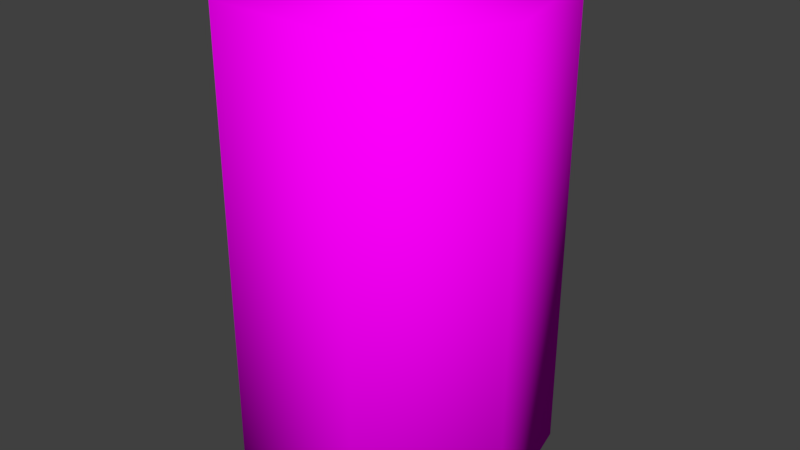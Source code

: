 # Source: barrel.blend  (saved by Blender 2.79.0; exported with 4.5.12 LTS)
import bpy
from mathutils import Matrix  # noqa: F401  (used for matrix-valued properties, if any)

bpy.ops.wm.read_factory_settings(use_empty=True)
scene = bpy.context.scene
scene.name = 'Scene'

# ---- collections
col_collection_1 = bpy.data.collections.new('Collection 1'); scene.collection.children.link(col_collection_1)

# ---- images (referenced by path relative to the original .blend; pixels are not part of the script)
import os
ASSET_DIR = os.environ.get("B2B_ASSET_DIR", "")  # directory of the original .blend (textures are referenced by path, not embedded)
HERE = os.path.dirname(os.path.abspath(__file__))  # packed textures are extracted next to this script under _unpacked/

def load_image(name, relpath, width, height, colorspace="sRGB"):
    """Load a texture the original file referenced (path relative to the .blend, or extracted next to this script)."""
    p = next((c for c in (os.path.join(HERE, relpath), os.path.join(ASSET_DIR, relpath)) if relpath and os.path.exists(c)), "")
    if p:
        img = bpy.data.images.load(p, check_existing=True)
        img.name = name
    else:  # same state as the original file: an image datablock whose file is absent (Cycles renders it pink)
        img = bpy.data.images.new(name, width, height)
        img.source = "FILE"
        img.filepath = "//" + (relpath or name)
    img.colorspace_settings.name = colorspace
    return img
img_barrel_png = load_image('barrel.png', 'barrel.png', 1024, 1024, 'sRGB')

# ---- materials (node trees are filled in below, after node groups)
mat_material_001 = bpy.data.materials.new('Material.001')
mat_material_001.alpha_threshold = 0.0
mat_material_001.roughness = 0.5

# ---- material node trees
mat_material_001.use_nodes = True; mat_material_001.node_tree.nodes.clear()
_N = mat_material_001.node_tree.nodes; _L = mat_material_001.node_tree.links
n0 = _N.new('ShaderNodeOutputMaterial'); n0.name = 'Material Output'; n0.location = (300, 300)
n1 = _N.new('ShaderNodeBsdfDiffuse'); n1.name = 'Diffuse BSDF'; n1.location = (10, 300)
n2 = _N.new('ShaderNodeTexImage'); n2.name = 'Image Texture'; n2.location = (-180, 300)
n2.width = 140
n2.image = img_barrel_png
_L.new(n1.outputs[0], n0.inputs[0])
_L.new(n2.outputs[0], n1.inputs[0])
n0.is_active_output = True

# ---- world
world_world = bpy.data.worlds.new('World'); scene.world = world_world
world_world.color = (0.05088, 0.05088, 0.05088)
world_world.use_sun_shadow = False
world_world.sun_shadow_jitter_overblur = 0.0
world_world.cycles.sampling_method = 'MANUAL'

# ---- meshes
me_cylinder = bpy.data.meshes.new('Cylinder')
me_cylinder.from_pydata([(0.0, 1.0, -1.0), (0.0, 1.0, 1.0), (0.7818, 0.6235, -1.0), (0.7818, 0.6235, 1.0), (0.9749, -0.2225, -1.0), (0.9749, -0.2225, 1.0), (0.4339, -0.901, -1.0), (0.4339, -0.901, 1.0), (-0.4339, -0.901, -1.0), (-0.4339, -0.901, 1.0), (-0.9749, -0.2225, -1.0), (-0.9749, -0.2225, 1.0), (-0.7818, 0.6235, -1.0), (-0.7818, 0.6235, 1.0)], [], [(0, 1, 3, 2), (2, 3, 5, 4), (4, 5, 7, 6), (6, 7, 9, 8), (8, 9, 11, 10), (3, 1, 13, 11, 9, 7, 5), (10, 11, 13, 12), (12, 13, 1, 0), (0, 2, 4, 6, 8, 10, 12)])
me_cylinder.polygons.foreach_set('use_smooth', [True] * 9)
_uv = me_cylinder.uv_layers.new(name='UVMap')
_uv.uv.foreach_set('vector', [0.5197, 0.002617, 0.5197, 0.5026, 0.4076, 0.5026, 0.4076, 0.002617, 0.9977, 0.003156, 0.9977, 0.5032, 0.8118, 0.5032, 0.8118, 0.003156, 0.00376, 0.5033, 0.00376, 0.003262, 0.1158, 0.003262, 0.1158, 0.5033, 0.1158, 0.5033, 0.1158, 0.003262, 0.2956, 0.003262, 0.2956, 0.5033, 0.2956, 0.5033, 0.2956, 0.003262, 0.4076, 0.003262, 0.4076, 0.5033, 0.08063, 0.5483, 0.2618, 0.5, 0.4071, 0.6353, 0.4071, 0.8522, 0.2618, 0.9875, 0.08063, 0.9392, 0.0, 0.7437, 0.8115, 0.002617, 0.8115, 0.5026, 0.6994, 0.5026, 0.6994, 0.002617, 0.6994, 0.002617, 0.6994, 0.5026, 0.5197, 0.5026, 0.5197, 0.002617, 0.6689, 0.5, 0.8142, 0.6353, 0.8142, 0.8522, 0.6689, 0.9875, 0.4877, 0.9392, 0.4071, 0.7437, 0.4877, 0.5483])
me_cylinder.materials.append(mat_material_001)
me_cylinder.use_remesh_preserve_volume = False
me_cylinder.use_remesh_preserve_attributes = False
me_cylinder.use_mirror_vertex_groups = False
me_cylinder.update()

# ---- objects
ob_cylinder = bpy.data.objects.new('Cylinder', me_cylinder)

# ---- transforms, parenting, visibility, modifiers, constraints
ob_cylinder.location = (0.0, 0.0, 2.207)
ob_cylinder.scale = (1.515, 1.515, 2.245)
ob_cylinder.lineart.crease_threshold = 0.0

# ---- collection membership
col_collection_1.objects.link(ob_cylinder)

# ---- scene / render settings (as saved in the file)
scene.frame_start = 1; scene.frame_end = 250; scene.frame_set(1)
scene.render.engine = 'CYCLES'
scene.render.resolution_percentage = 50
scene.render.dither_intensity = 0.0
scene.cycles.use_denoising = False
scene.cycles.samples = 128
scene.cycles.sampling_pattern = 'TABULATED_SOBOL'
scene.cycles.use_adaptive_sampling = False
scene.cycles.use_light_tree = False
scene.cycles.blur_glossy = 0.0
scene.cycles.sample_clamp_indirect = 0.0
scene.view_settings.view_transform = 'Standard'
bpy.context.view_layer.update()

# ---- added for rendering (the .blend has no active camera and no usable light): camera, sun
cam_auto = bpy.data.cameras.new('AutoCamera')
cam_auto.lens = 50.0
cam_auto.sensor_width = 36.0
cam_auto.clip_end = 1000.0
ob_auto_camera = bpy.data.objects.new('AutoCamera', cam_auto)
scene.collection.objects.link(ob_auto_camera)
ob_auto_camera.location = (5.64264, -6.69613, 6.72087)
ob_auto_camera.rotation_euler = (1.09748, -7.21219e-08, 0.694738)
scene.camera = ob_auto_camera
light_auto_sun = bpy.data.lights.new('AutoSun', 'SUN')
light_auto_sun.energy = 3.0
light_auto_sun.angle = 0.0523599
ob_auto_sun = bpy.data.objects.new('AutoSun', light_auto_sun)
scene.collection.objects.link(ob_auto_sun)
ob_auto_sun.rotation_euler = (0.872665, 0.174533, 0.523599)
bpy.context.view_layer.update()

